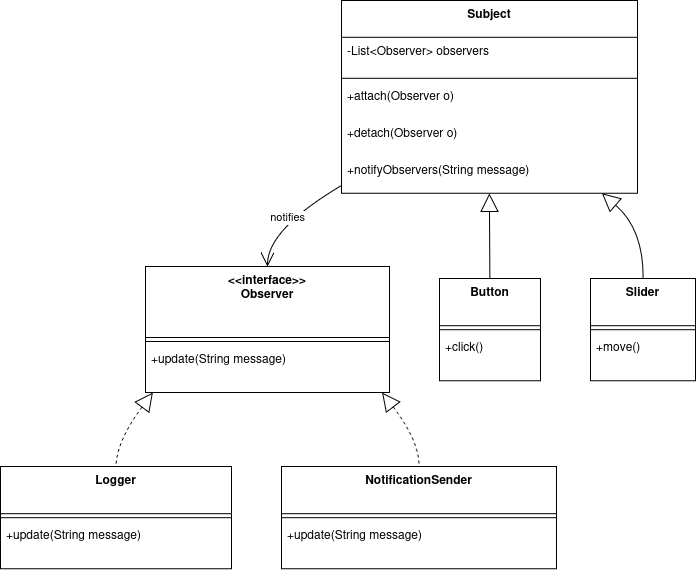

The diagram above was exported from draw.io. Its source (the exported page's mxGraphModel, read from the mxfile embedded in the PNG):
<mxGraphModel dx="1426" dy="761" grid="1" gridSize="10" guides="1" tooltips="1" connect="1" arrows="1" fold="1" page="1" pageScale="1" pageWidth="850" pageHeight="1100" math="0" shadow="0">
  <root>
    <mxCell id="0" />
    <mxCell id="1" parent="0" />
    <mxCell id="soNtGVKCC1yUBgDX4jsl-83" parent="1" style="swimlane;fontStyle=1;align=center;verticalAlign=top;childLayout=stackLayout;horizontal=1;startSize=71;horizontalStack=0;resizeParent=1;resizeParentMax=0;resizeLast=0;collapsible=0;marginBottom=0;" value="&lt;&lt;interface&gt;&gt;&#10;Observer" vertex="1">
      <mxGeometry height="126" width="244" x="165" y="286" as="geometry" />
    </mxCell>
    <mxCell id="soNtGVKCC1yUBgDX4jsl-84" parent="soNtGVKCC1yUBgDX4jsl-83" style="line;strokeWidth=1;fillColor=none;align=left;verticalAlign=middle;spacingTop=-1;spacingLeft=3;spacingRight=3;rotatable=0;labelPosition=right;points=[];portConstraint=eastwest;strokeColor=inherit;" vertex="1">
      <mxGeometry height="8" width="244" y="71" as="geometry" />
    </mxCell>
    <mxCell id="soNtGVKCC1yUBgDX4jsl-85" parent="soNtGVKCC1yUBgDX4jsl-83" style="text;strokeColor=none;fillColor=none;align=left;verticalAlign=top;spacingLeft=4;spacingRight=4;overflow=hidden;rotatable=0;points=[[0,0.5],[1,0.5]];portConstraint=eastwest;" value="+update(String message)" vertex="1">
      <mxGeometry height="47" width="244" y="79" as="geometry" />
    </mxCell>
    <mxCell id="soNtGVKCC1yUBgDX4jsl-86" parent="1" style="swimlane;fontStyle=1;align=center;verticalAlign=top;childLayout=stackLayout;horizontal=1;startSize=36.8;horizontalStack=0;resizeParent=1;resizeParentMax=0;resizeLast=0;collapsible=0;marginBottom=0;" value="Subject" vertex="1">
      <mxGeometry height="192.8" width="296" x="361" y="20" as="geometry" />
    </mxCell>
    <mxCell id="soNtGVKCC1yUBgDX4jsl-87" parent="soNtGVKCC1yUBgDX4jsl-86" style="text;strokeColor=none;fillColor=none;align=left;verticalAlign=top;spacingLeft=4;spacingRight=4;overflow=hidden;rotatable=0;points=[[0,0.5],[1,0.5]];portConstraint=eastwest;" value="-List&lt;Observer&gt; observers" vertex="1">
      <mxGeometry height="37" width="296" y="36.8" as="geometry" />
    </mxCell>
    <mxCell id="soNtGVKCC1yUBgDX4jsl-88" parent="soNtGVKCC1yUBgDX4jsl-86" style="line;strokeWidth=1;fillColor=none;align=left;verticalAlign=middle;spacingTop=-1;spacingLeft=3;spacingRight=3;rotatable=0;labelPosition=right;points=[];portConstraint=eastwest;strokeColor=inherit;" vertex="1">
      <mxGeometry height="8" width="296" y="73.8" as="geometry" />
    </mxCell>
    <mxCell id="soNtGVKCC1yUBgDX4jsl-89" parent="soNtGVKCC1yUBgDX4jsl-86" style="text;strokeColor=none;fillColor=none;align=left;verticalAlign=top;spacingLeft=4;spacingRight=4;overflow=hidden;rotatable=0;points=[[0,0.5],[1,0.5]];portConstraint=eastwest;" value="+attach(Observer o)" vertex="1">
      <mxGeometry height="37" width="296" y="81.8" as="geometry" />
    </mxCell>
    <mxCell id="soNtGVKCC1yUBgDX4jsl-90" parent="soNtGVKCC1yUBgDX4jsl-86" style="text;strokeColor=none;fillColor=none;align=left;verticalAlign=top;spacingLeft=4;spacingRight=4;overflow=hidden;rotatable=0;points=[[0,0.5],[1,0.5]];portConstraint=eastwest;" value="+detach(Observer o)" vertex="1">
      <mxGeometry height="37" width="296" y="118.8" as="geometry" />
    </mxCell>
    <mxCell id="soNtGVKCC1yUBgDX4jsl-91" parent="soNtGVKCC1yUBgDX4jsl-86" style="text;strokeColor=none;fillColor=none;align=left;verticalAlign=top;spacingLeft=4;spacingRight=4;overflow=hidden;rotatable=0;points=[[0,0.5],[1,0.5]];portConstraint=eastwest;" value="+notifyObservers(String message)" vertex="1">
      <mxGeometry height="37" width="296" y="155.8" as="geometry" />
    </mxCell>
    <mxCell id="soNtGVKCC1yUBgDX4jsl-92" parent="1" style="swimlane;fontStyle=1;align=center;verticalAlign=top;childLayout=stackLayout;horizontal=1;startSize=47.2;horizontalStack=0;resizeParent=1;resizeParentMax=0;resizeLast=0;collapsible=0;marginBottom=0;" value="Button" vertex="1">
      <mxGeometry height="102.2" width="101" x="459" y="298" as="geometry" />
    </mxCell>
    <mxCell id="soNtGVKCC1yUBgDX4jsl-93" parent="soNtGVKCC1yUBgDX4jsl-92" style="line;strokeWidth=1;fillColor=none;align=left;verticalAlign=middle;spacingTop=-1;spacingLeft=3;spacingRight=3;rotatable=0;labelPosition=right;points=[];portConstraint=eastwest;strokeColor=inherit;" vertex="1">
      <mxGeometry height="8" width="101" y="47.2" as="geometry" />
    </mxCell>
    <mxCell id="soNtGVKCC1yUBgDX4jsl-94" parent="soNtGVKCC1yUBgDX4jsl-92" style="text;strokeColor=none;fillColor=none;align=left;verticalAlign=top;spacingLeft=4;spacingRight=4;overflow=hidden;rotatable=0;points=[[0,0.5],[1,0.5]];portConstraint=eastwest;" value="+click()" vertex="1">
      <mxGeometry height="47" width="101" y="55.2" as="geometry" />
    </mxCell>
    <mxCell id="soNtGVKCC1yUBgDX4jsl-95" parent="1" style="swimlane;fontStyle=1;align=center;verticalAlign=top;childLayout=stackLayout;horizontal=1;startSize=47.2;horizontalStack=0;resizeParent=1;resizeParentMax=0;resizeLast=0;collapsible=0;marginBottom=0;" value="Slider" vertex="1">
      <mxGeometry height="102.2" width="105" x="610" y="298" as="geometry" />
    </mxCell>
    <mxCell id="soNtGVKCC1yUBgDX4jsl-96" parent="soNtGVKCC1yUBgDX4jsl-95" style="line;strokeWidth=1;fillColor=none;align=left;verticalAlign=middle;spacingTop=-1;spacingLeft=3;spacingRight=3;rotatable=0;labelPosition=right;points=[];portConstraint=eastwest;strokeColor=inherit;" vertex="1">
      <mxGeometry height="8" width="105" y="47.2" as="geometry" />
    </mxCell>
    <mxCell id="soNtGVKCC1yUBgDX4jsl-97" parent="soNtGVKCC1yUBgDX4jsl-95" style="text;strokeColor=none;fillColor=none;align=left;verticalAlign=top;spacingLeft=4;spacingRight=4;overflow=hidden;rotatable=0;points=[[0,0.5],[1,0.5]];portConstraint=eastwest;" value="+move()" vertex="1">
      <mxGeometry height="47" width="105" y="55.2" as="geometry" />
    </mxCell>
    <mxCell id="soNtGVKCC1yUBgDX4jsl-98" parent="1" style="swimlane;fontStyle=1;align=center;verticalAlign=top;childLayout=stackLayout;horizontal=1;startSize=47.2;horizontalStack=0;resizeParent=1;resizeParentMax=0;resizeLast=0;collapsible=0;marginBottom=0;" value="Logger" vertex="1">
      <mxGeometry height="102.2" width="231" x="20" y="486" as="geometry" />
    </mxCell>
    <mxCell id="soNtGVKCC1yUBgDX4jsl-99" parent="soNtGVKCC1yUBgDX4jsl-98" style="line;strokeWidth=1;fillColor=none;align=left;verticalAlign=middle;spacingTop=-1;spacingLeft=3;spacingRight=3;rotatable=0;labelPosition=right;points=[];portConstraint=eastwest;strokeColor=inherit;" vertex="1">
      <mxGeometry height="8" width="231" y="47.2" as="geometry" />
    </mxCell>
    <mxCell id="soNtGVKCC1yUBgDX4jsl-100" parent="soNtGVKCC1yUBgDX4jsl-98" style="text;strokeColor=none;fillColor=none;align=left;verticalAlign=top;spacingLeft=4;spacingRight=4;overflow=hidden;rotatable=0;points=[[0,0.5],[1,0.5]];portConstraint=eastwest;" value="+update(String message)" vertex="1">
      <mxGeometry height="47" width="231" y="55.2" as="geometry" />
    </mxCell>
    <mxCell id="soNtGVKCC1yUBgDX4jsl-101" parent="1" style="swimlane;fontStyle=1;align=center;verticalAlign=top;childLayout=stackLayout;horizontal=1;startSize=47.2;horizontalStack=0;resizeParent=1;resizeParentMax=0;resizeLast=0;collapsible=0;marginBottom=0;" value="NotificationSender" vertex="1">
      <mxGeometry height="102.2" width="275" x="301" y="486" as="geometry" />
    </mxCell>
    <mxCell id="soNtGVKCC1yUBgDX4jsl-102" parent="soNtGVKCC1yUBgDX4jsl-101" style="line;strokeWidth=1;fillColor=none;align=left;verticalAlign=middle;spacingTop=-1;spacingLeft=3;spacingRight=3;rotatable=0;labelPosition=right;points=[];portConstraint=eastwest;strokeColor=inherit;" vertex="1">
      <mxGeometry height="8" width="275" y="47.2" as="geometry" />
    </mxCell>
    <mxCell id="soNtGVKCC1yUBgDX4jsl-103" parent="soNtGVKCC1yUBgDX4jsl-101" style="text;strokeColor=none;fillColor=none;align=left;verticalAlign=top;spacingLeft=4;spacingRight=4;overflow=hidden;rotatable=0;points=[[0,0.5],[1,0.5]];portConstraint=eastwest;" value="+update(String message)" vertex="1">
      <mxGeometry height="47" width="275" y="55.2" as="geometry" />
    </mxCell>
    <mxCell id="soNtGVKCC1yUBgDX4jsl-104" edge="1" parent="1" source="soNtGVKCC1yUBgDX4jsl-86" style="curved=1;startArrow=block;startSize=16;startFill=0;endArrow=none;exitX=0.5;exitY=1;entryX=0.5;entryY=0;rounded=0;" target="soNtGVKCC1yUBgDX4jsl-92" value="">
      <mxGeometry relative="1" as="geometry">
        <Array as="points" />
      </mxGeometry>
    </mxCell>
    <mxCell id="soNtGVKCC1yUBgDX4jsl-105" edge="1" parent="1" source="soNtGVKCC1yUBgDX4jsl-86" style="curved=1;startArrow=block;startSize=16;startFill=0;endArrow=none;exitX=0.88;exitY=1;entryX=0.5;entryY=0;rounded=0;" target="soNtGVKCC1yUBgDX4jsl-95" value="">
      <mxGeometry relative="1" as="geometry">
        <Array as="points">
          <mxPoint x="663" y="249" />
        </Array>
      </mxGeometry>
    </mxCell>
    <mxCell id="soNtGVKCC1yUBgDX4jsl-106" edge="1" parent="1" source="soNtGVKCC1yUBgDX4jsl-83" style="curved=1;dashed=1;startArrow=block;startSize=16;startFill=0;endArrow=none;exitX=0.03;exitY=1;entryX=0.5;entryY=0;rounded=0;" target="soNtGVKCC1yUBgDX4jsl-98" value="">
      <mxGeometry relative="1" as="geometry">
        <Array as="points">
          <mxPoint x="136" y="461" />
        </Array>
      </mxGeometry>
    </mxCell>
    <mxCell id="soNtGVKCC1yUBgDX4jsl-107" edge="1" parent="1" source="soNtGVKCC1yUBgDX4jsl-83" style="curved=1;dashed=1;startArrow=block;startSize=16;startFill=0;endArrow=none;exitX=0.97;exitY=1;entryX=0.5;entryY=0;rounded=0;" target="soNtGVKCC1yUBgDX4jsl-101" value="">
      <mxGeometry relative="1" as="geometry">
        <Array as="points">
          <mxPoint x="439" y="461" />
        </Array>
      </mxGeometry>
    </mxCell>
    <mxCell id="soNtGVKCC1yUBgDX4jsl-108" edge="1" parent="1" source="soNtGVKCC1yUBgDX4jsl-86" style="curved=1;startArrow=none;endArrow=open;endSize=12;exitX=0;exitY=0.96;entryX=0.5;entryY=0;rounded=0;" target="soNtGVKCC1yUBgDX4jsl-83" value="notifies">
      <mxGeometry relative="1" as="geometry">
        <Array as="points">
          <mxPoint x="287" y="249" />
        </Array>
      </mxGeometry>
    </mxCell>
  </root>
</mxGraphModel>